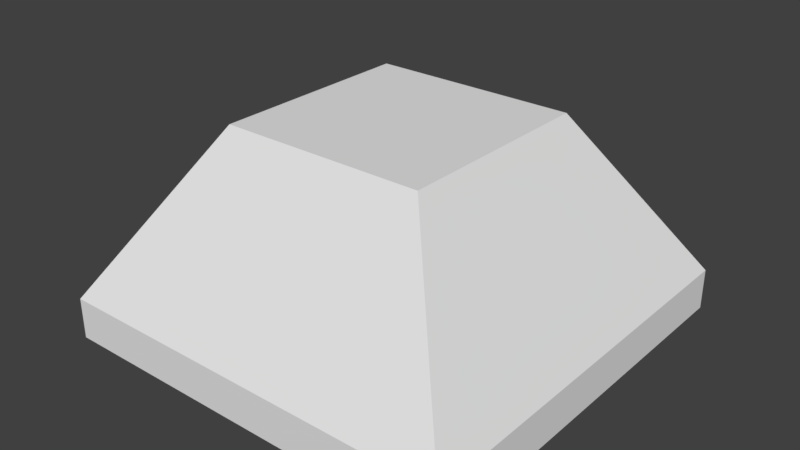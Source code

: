 # Source: wall.blend  (saved by Blender 2.78.0; exported with 4.5.12 LTS)
import bpy
from mathutils import Matrix  # noqa: F401  (used for matrix-valued properties, if any)

bpy.ops.wm.read_factory_settings(use_empty=True)
scene = bpy.context.scene
scene.name = 'Scene'

# ---- collections
col_collection_1 = bpy.data.collections.new('Collection 1'); scene.collection.children.link(col_collection_1)

# ---- materials (node trees are filled in below, after node groups)
mat_material = bpy.data.materials.new('Material')
mat_material.alpha_threshold = 0.0
mat_material.use_transparent_shadow = False
mat_material.roughness = 0.5
mat_material.line_color = (0.0, 0.0, 0.0, 1.0)

# ---- material node trees

# ---- world
world_world = bpy.data.worlds.new('World'); scene.world = world_world
world_world.color = (0.05088, 0.05088, 0.05088)
world_world.use_sun_shadow = False
world_world.sun_shadow_jitter_overblur = 0.0
world_world.cycles.sampling_method = 'MANUAL'

# ---- meshes
me_body = bpy.data.meshes.new('Body')
me_body.from_pydata([(1.0, 1.0, 0.2), (1.0, -1.0, 0.2), (-1.0, -1.0, 0.2), (-1.0, 1.0, 0.2), (0.5, 0.5, 1.0), (0.5, -0.5, 1.0), (-0.5, -0.5, 1.0), (-0.5, 0.5, 1.0), (1.0, 1.0, 0.0), (1.0, -1.0, 0.0), (-1.0, 1.0, 0.0), (-1.0, -1.0, 0.0), (1.0, 1.0, 0.2), (1.0, 1.0, 0.2), (1.0, 1.0, 0.2), (1.0, -1.0, 0.2), (1.0, -1.0, 0.2), (1.0, -1.0, 0.2), (-1.0, 1.0, 0.2), (-1.0, 1.0, 0.2), (-1.0, 1.0, 0.2), (0.5, 0.5, 1.0), (0.5, 0.5, 1.0), (-1.0, -1.0, 0.2), (-1.0, -1.0, 0.2), (-1.0, -1.0, 0.2), (0.5, -0.5, 1.0), (0.5, -0.5, 1.0), (-0.5, -0.5, 1.0), (-0.5, -0.5, 1.0), (-0.5, 0.5, 1.0), (-0.5, 0.5, 1.0), (1.0, 1.0, 0.0), (1.0, -1.0, 0.0), (-1.0, 1.0, 0.0), (-1.0, -1.0, 0.0)], [], [(12, 15, 33, 32), (22, 31, 29, 27), (14, 21, 26, 17), (16, 5, 28, 23), (24, 6, 30, 19), (4, 13, 18, 7), (25, 20, 10, 11), (1, 2, 35, 9), (3, 0, 8, 34)])
me_body.materials.append(mat_material)
me_body.use_remesh_preserve_volume = False
me_body.use_remesh_preserve_attributes = False
me_body.use_mirror_vertex_groups = False
me_body.update()

# ---- objects
ob_body = bpy.data.objects.new('Body', me_body)

# ---- transforms, parenting, visibility, modifiers, constraints
ob_body.location = (0.0, 0.0, 0.0)
ob_body.lock_rotations_4d = False
ob_body.empty_display_type = 'ARROWS'
ob_body.lineart.crease_threshold = 0.0

# ---- collection membership
col_collection_1.objects.link(ob_body)

# ---- scene / render settings (as saved in the file)
scene.frame_start = 1; scene.frame_end = 250; scene.frame_set(1)
scene.render.engine = 'BLENDER_EEVEE_NEXT'
scene.render.resolution_percentage = 50
scene.render.dither_intensity = 0.0
scene.cycles.use_denoising = False
scene.cycles.samples = 128
scene.cycles.sampling_pattern = 'TABULATED_SOBOL'
scene.cycles.light_sampling_threshold = 0.0
scene.cycles.use_adaptive_sampling = False
scene.cycles.use_light_tree = False
scene.cycles.blur_glossy = 0.0
scene.cycles.sample_clamp_indirect = 0.0
scene.view_settings.view_transform = 'Standard'
bpy.context.view_layer.update()

# ---- added for rendering (the .blend has no active camera and no usable light): camera, sun
cam_auto = bpy.data.cameras.new('AutoCamera')
cam_auto.lens = 50.0
cam_auto.sensor_width = 36.0
cam_auto.clip_end = 1000.0
ob_auto_camera = bpy.data.objects.new('AutoCamera', cam_auto)
scene.collection.objects.link(ob_auto_camera)
ob_auto_camera.location = (2.77567, -3.33081, 2.72054)
ob_auto_camera.rotation_euler = (1.09748, -7.21219e-08, 0.694738)
scene.camera = ob_auto_camera
light_auto_sun = bpy.data.lights.new('AutoSun', 'SUN')
light_auto_sun.energy = 3.0
light_auto_sun.angle = 0.0523599
ob_auto_sun = bpy.data.objects.new('AutoSun', light_auto_sun)
scene.collection.objects.link(ob_auto_sun)
ob_auto_sun.rotation_euler = (0.872665, 0.174533, 0.523599)
bpy.context.view_layer.update()
